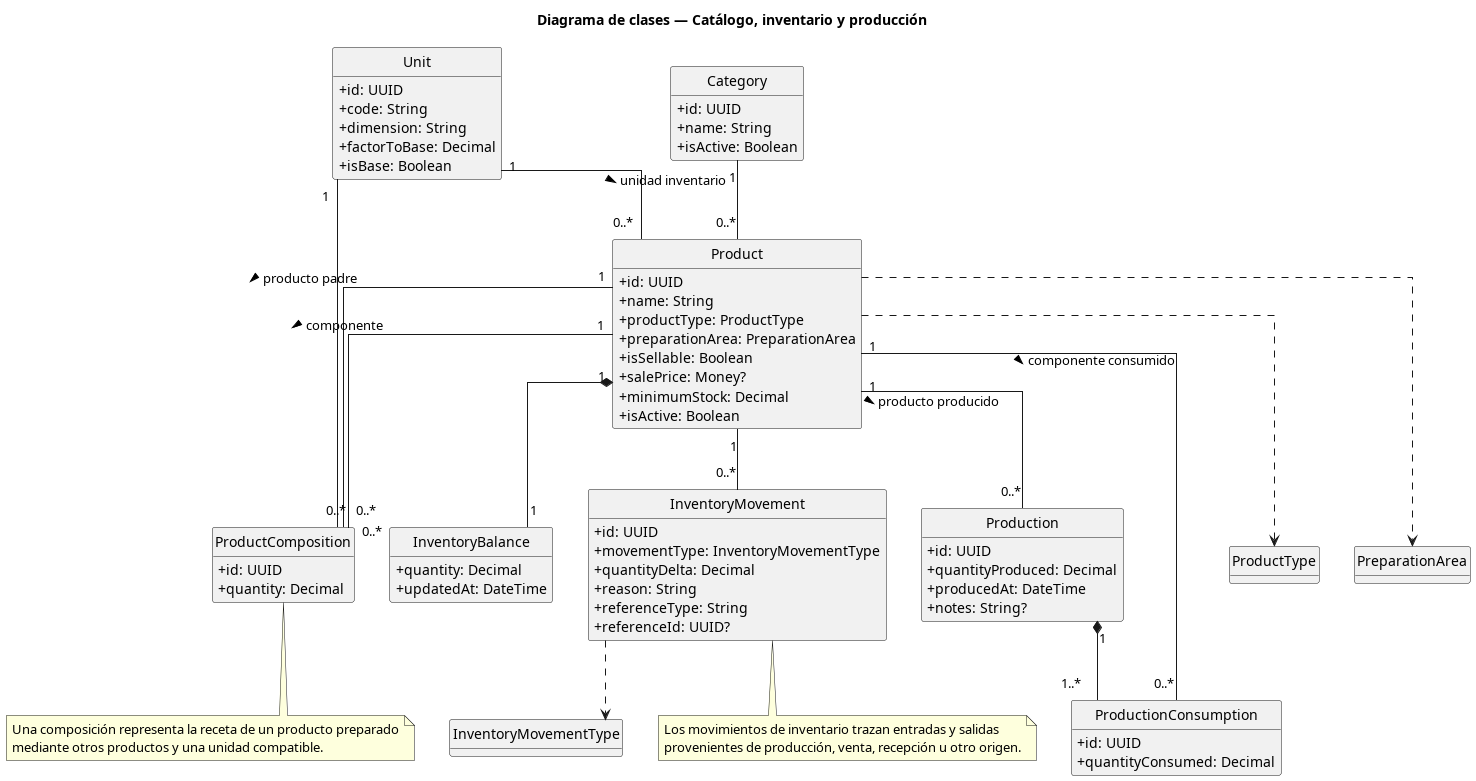

The diagram above was rendered by PlantUML. Its source (embedded in the PNG):
@startuml
title Diagrama de clases — Catálogo, inventario y producción

hide empty methods
hide circle
skinparam shadowing false
skinparam linetype ortho
skinparam packageStyle rectangle
skinparam classAttributeIconSize 0

class Category {
  +id: UUID
  +name: String
  +isActive: Boolean
}

class Unit {
  +id: UUID
  +code: String
  +dimension: String
  +factorToBase: Decimal
  +isBase: Boolean
}

class Product {
  +id: UUID
  +name: String
  +productType: ProductType
  +preparationArea: PreparationArea
  +isSellable: Boolean
  +salePrice: Money?
  +minimumStock: Decimal
  +isActive: Boolean
}

class ProductComposition {
  +id: UUID
  +quantity: Decimal
}

class InventoryBalance {
  +quantity: Decimal
  +updatedAt: DateTime
}

class InventoryMovement {
  +id: UUID
  +movementType: InventoryMovementType
  +quantityDelta: Decimal
  +reason: String
  +referenceType: String
  +referenceId: UUID?
}

class Production {
  +id: UUID
  +quantityProduced: Decimal
  +producedAt: DateTime
  +notes: String?
}

class ProductionConsumption {
  +id: UUID
  +quantityConsumed: Decimal
}

enum ProductType
enum PreparationArea
enum InventoryMovementType

Category "1" -- "0..*" Product
Unit "1" -- "0..*" Product : unidad inventario >

Product "1" -- "0..*" ProductComposition : producto padre >
Product "1" -- "0..*" ProductComposition : componente >
Unit "1" -- "0..*" ProductComposition

Product "1" *-- "1" InventoryBalance
Product "1" -- "0..*" InventoryMovement

Product "1" -- "0..*" Production : producto producido >
Production "1" *-- "1..*" ProductionConsumption
Product "1" -- "0..*" ProductionConsumption : componente consumido >

Product ..> ProductType
Product ..> PreparationArea
InventoryMovement ..> InventoryMovementType

note bottom of ProductComposition
Una composición representa la receta de un producto preparado
mediante otros productos y una unidad compatible.
end note

note bottom of InventoryMovement
Los movimientos de inventario trazan entradas y salidas
provenientes de producción, venta, recepción u otro origen.
end note
@enduml